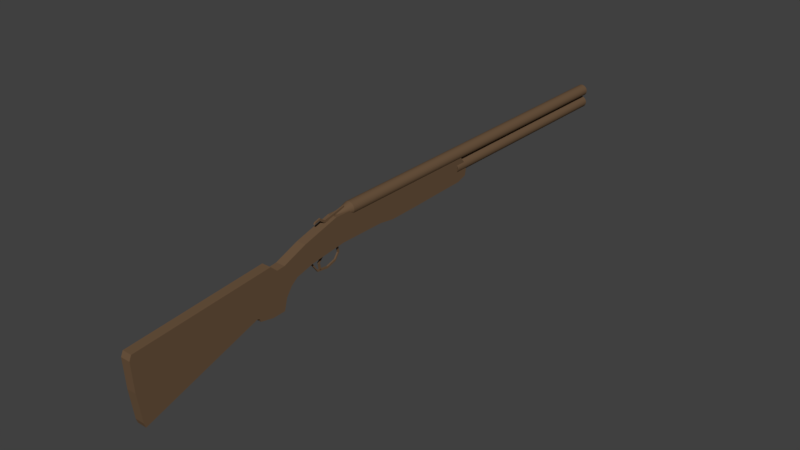 # Source: shotgun.blend  (saved by Blender 2.77.0; exported with 4.5.12 LTS)
import bpy
from mathutils import Matrix  # noqa: F401  (used for matrix-valued properties, if any)

bpy.ops.wm.read_factory_settings(use_empty=True)
scene = bpy.context.scene
scene.name = 'Scene'

# ---- collections
col_collection_1 = bpy.data.collections.new('Collection 1'); scene.collection.children.link(col_collection_1)

# ---- materials (node trees are filled in below, after node groups)
mat_shotgunmat = bpy.data.materials.new('shotgunMAT')
mat_shotgunmat.alpha_threshold = 0.0
mat_shotgunmat.use_transparent_shadow = False
mat_shotgunmat.diffuse_color = (0.1473, 0.08942, 0.04969, 1.0)
mat_shotgunmat.roughness = 0.5

# ---- material node trees

# ---- world
world_world = bpy.data.worlds.new('World'); scene.world = world_world
world_world.color = (0.05088, 0.05088, 0.05088)
world_world.use_sun_shadow = False
world_world.sun_shadow_jitter_overblur = 0.0
world_world.cycles.sampling_method = 'MANUAL'

# ---- meshes
me_plane = bpy.data.meshes.new('Plane')
me_plane.from_pydata([(-0.02161, -1.073, 0.0583), (1.004, -1.0, 0.0583), (-0.202, 1.053, 0.0583), (0.417, 0.7814, 0.0583), (0.4912, -1.081, 0.0583), (0.05261, -1.106, 0.0583), (0.9339, -1.024, 0.0583), (-0.1048, 1.158, 0.0583), (0.4777, 0.8421, 0.0583), (0.4312, 0.8239, 0.0583), (-0.1169, 1.284, 0.0583), (0.5182, 1.251, 0.0583), (0.5223, 1.047, 0.0583), (-0.2627, 1.66, 0.0583), (0.06071, 1.781, 0.0583), (0.2125, 1.391, 0.0583), (0.1346, 1.497, 0.0583), (0.3431, 1.301, 0.0583), (-0.4206, 2.235, 0.0583), (-0.004073, 2.356, 0.0583), (-0.372, 4.867, 0.0583), (0.008073, 4.826, 0.0583), (0.002, 3.101, 0.0583), (0.03338, 3.846, 0.0583), (0.0187, 4.354, 0.0583), (0.03996, 3.354, 0.0583), (-0.04432, 4.984, 0.0583), (-0.1515, 5.006, 0.0583), (-0.2617, 4.961, 0.0583), (-0.3184, 2.559, -0.01772), (-0.3202, 2.559, -0.03589), (-0.3255, 2.559, -0.05337), (-0.3341, 2.559, -0.06947), (-0.3457, 2.559, -0.08358), (-0.3598, 2.559, -0.09517), (-0.3759, 2.559, -0.1038), (-0.3934, 2.559, -0.1091), (-0.4115, 2.559, -0.1109), (-0.4297, 2.559, -0.1091), (-0.4472, 2.559, -0.1038), (-0.4633, 2.559, -0.09517), (-0.4774, 2.559, -0.08358), (-0.489, 2.559, -0.06947), (-0.4976, 2.559, -0.05337), (-0.5029, 2.559, -0.03589), (-0.5047, 2.559, -0.01772), (-0.5029, 2.559, 0.0004487), (-0.4976, 2.559, 0.01792), (-0.489, 2.559, 0.03402), (-0.4774, 2.559, 0.04814), (-0.4633, 2.559, 0.05972), (-0.4472, 2.559, 0.06833), (-0.4297, 2.559, 0.07363), (-0.4115, 2.559, 0.07542), (-0.3934, 2.559, 0.07363), (-0.3759, 2.559, 0.06833), (-0.3598, 2.559, 0.05972), (-0.3457, 2.559, 0.04814), (-0.3341, 2.559, 0.03402), (-0.3255, 2.559, 0.01792), (-0.3202, 2.559, 0.0004485), (-0.3184, 8.291, -0.01772), (-0.3202, 8.291, -0.03589), (-0.3255, 8.291, -0.05337), (-0.3341, 8.291, -0.06947), (-0.3457, 8.291, -0.08358), (-0.3598, 8.291, -0.09517), (-0.3759, 8.291, -0.1038), (-0.3934, 8.291, -0.1091), (-0.4115, 8.291, -0.1109), (-0.4297, 8.291, -0.1091), (-0.4472, 8.291, -0.1038), (-0.4633, 8.291, -0.09517), (-0.4774, 8.291, -0.08358), (-0.489, 8.291, -0.06947), (-0.4976, 8.291, -0.05337), (-0.5029, 8.291, -0.03589), (-0.5047, 8.291, -0.01772), (-0.5029, 8.291, 0.0004487), (-0.4976, 8.291, 0.01792), (-0.489, 8.291, 0.03402), (-0.4774, 8.291, 0.04814), (-0.4633, 8.291, 0.05972), (-0.4472, 8.291, 0.06833), (-0.4297, 8.291, 0.07363), (-0.4115, 8.291, 0.07542), (-0.3934, 8.291, 0.07363), (-0.3759, 8.291, 0.06833), (-0.3598, 8.291, 0.05972), (-0.3457, 8.291, 0.04814), (-0.3341, 8.291, 0.03402), (-0.3255, 8.291, 0.01792), (-0.3202, 8.291, 0.0004485), (-0.1202, 8.297, -0.01772), (-0.122, 8.297, -0.03589), (-0.1273, 8.297, -0.05337), (-0.1359, 8.297, -0.06947), (-0.1475, 8.297, -0.08358), (-0.1616, 8.297, -0.09517), (-0.1777, 8.297, -0.1038), (-0.1952, 8.297, -0.1091), (-0.2133, 8.297, -0.1109), (-0.2315, 8.297, -0.1091), (-0.249, 8.297, -0.1038), (-0.2651, 8.297, -0.09517), (-0.2792, 8.297, -0.08358), (-0.2908, 8.297, -0.06947), (-0.2994, 8.297, -0.05337), (-0.3047, 8.297, -0.03589), (-0.3065, 8.297, -0.01772), (-0.3047, 8.297, 0.0004486), (-0.2994, 8.297, 0.01792), (-0.2908, 8.297, 0.03402), (-0.2792, 8.297, 0.04814), (-0.2651, 8.297, 0.05972), (-0.249, 8.297, 0.06833), (-0.2315, 8.297, 0.07363), (-0.2133, 8.297, 0.07542), (-0.1952, 8.297, 0.07363), (-0.1777, 8.297, 0.06833), (-0.1616, 8.297, 0.05972), (-0.1475, 8.297, 0.04814), (-0.1359, 8.297, 0.03402), (-0.1273, 8.297, 0.01792), (-0.122, 8.297, 0.0004485), (-0.1202, 4.787, -0.01772), (-0.122, 4.787, -0.03589), (-0.1273, 4.787, -0.05337), (-0.1359, 4.787, -0.06947), (-0.1475, 4.787, -0.08358), (-0.1616, 4.787, -0.09517), (-0.1777, 4.787, -0.1038), (-0.1952, 4.787, -0.1091), (-0.2133, 4.787, -0.1109), (-0.2315, 4.787, -0.1091), (-0.249, 4.787, -0.1038), (-0.2651, 4.787, -0.09517), (-0.2792, 4.787, -0.08358), (-0.2908, 4.787, -0.06947), (-0.2994, 4.787, -0.05337), (-0.3047, 4.787, -0.03589), (-0.3065, 4.787, -0.01772), (-0.3047, 4.787, 0.0004486), (-0.2994, 4.787, 0.01792), (-0.2908, 4.787, 0.03402), (-0.2792, 4.787, 0.04814), (-0.2651, 4.787, 0.05972), (-0.249, 4.787, 0.06833), (-0.2315, 4.787, 0.07363), (-0.2133, 4.787, 0.07542), (-0.1952, 4.787, 0.07363), (-0.1777, 4.787, 0.06833), (-0.1616, 4.787, 0.05972), (-0.1475, 4.787, 0.04814), (-0.1359, 4.787, 0.03402), (-0.1273, 4.787, 0.01792), (-0.122, 4.787, 0.0004485), (-0.4002, 2.241, -0.01772), (-0.4005, 2.241, -0.01993), (-0.4011, 2.241, -0.02205), (-0.4021, 2.241, -0.02401), (-0.4035, 2.241, -0.02572), (-0.4053, 2.241, -0.02713), (-0.4072, 2.241, -0.02817), (-0.4093, 2.241, -0.02881), (-0.4115, 2.241, -0.02903), (-0.4138, 2.241, -0.02881), (-0.4159, 2.241, -0.02817), (-0.4178, 2.241, -0.02713), (-0.4195, 2.241, -0.02572), (-0.4209, 2.241, -0.02401), (-0.422, 2.241, -0.02205), (-0.4226, 2.241, -0.01993), (-0.4229, 2.241, -0.01772), (-0.4226, 2.241, -0.01552), (-0.422, 2.241, -0.01339), (-0.4209, 2.241, -0.01144), (-0.4195, 2.241, -0.009726), (-0.4178, 2.241, -0.00832), (-0.4159, 2.241, -0.007275), (-0.4138, 2.241, -0.006631), (-0.4115, 2.241, -0.006414), (-0.4093, 2.241, -0.006631), (-0.4072, 2.241, -0.007275), (-0.4053, 2.241, -0.00832), (-0.4035, 2.241, -0.009726), (-0.4021, 2.241, -0.01144), (-0.4011, 2.241, -0.01339), (-0.4005, 2.241, -0.01552), (-0.02161, -1.073, -0.08745), (1.004, -1.0, -0.08745), (-0.202, 1.053, -0.08745), (0.417, 0.7814, -0.08745), (0.4912, -1.081, -0.08745), (0.05261, -1.106, -0.08745), (0.9339, -1.024, -0.08745), (-0.1048, 1.158, -0.08745), (0.4777, 0.8421, -0.08745), (0.4312, 0.8239, -0.08745), (-0.1169, 1.284, -0.08745), (0.5182, 1.251, -0.08745), (0.5223, 1.047, -0.08745), (-0.2627, 1.66, -0.08745), (0.06071, 1.781, -0.08745), (0.2125, 1.391, -0.08745), (0.1346, 1.497, -0.08745), (0.3431, 1.301, -0.08745), (-0.4206, 2.235, -0.08745), (-0.004073, 2.356, -0.08745), (-0.372, 4.867, -0.08745), (0.008073, 4.826, -0.08745), (0.002, 3.101, -0.08745), (0.03338, 3.846, -0.08745), (0.0187, 4.354, -0.08745), (0.03996, 3.354, -0.08745), (-0.04432, 4.984, -0.08745), (-0.1515, 5.006, -0.08745), (-0.2617, 4.961, -0.08745), (0.05219, 1.763, 0.003653), (0.2625, 1.919, 0.003653), (0.05219, 1.794, 0.003653), (0.2357, 1.917, 0.003653), (0.2867, 2.101, 0.003653), (0.2599, 2.1, 0.003653), (0.2422, 2.251, 0.003653), (0.2154, 2.249, 0.003653), (0.1359, 2.332, 0.003653), (0.1354, 2.306, 0.003653), (0.01527, 2.305, 0.003653), (0.03373, 2.286, 0.003653), (0.007258, 2.136, 0.003653), (0.03305, 2.144, 0.003653), (0.03965, 2.027, 0.003653), (0.06544, 2.034, 0.003653), (0.1453, 1.936, 0.003653), (0.146, 1.963, 0.003653), (0.2546, 1.957, 0.003653), (0.2553, 1.983, 0.003653), (-0.3851, 2.083, 0.003653), (-0.4663, 2.441, 0.003653), (-0.4215, 2.077, 0.003653), (-0.4931, 2.44, 0.003653), (-0.3952, 2.058, 0.003653), (-0.4782, 2.0, 0.003653), (-0.4519, 1.981, 0.003653), (-0.4539, 1.911, 0.003653), (-0.4276, 1.892, 0.003653), (0.05219, 1.763, -0.01967), (0.2625, 1.919, -0.01967), (0.05219, 1.794, -0.01967), (0.2357, 1.917, -0.01967), (0.2867, 2.101, -0.01967), (0.2599, 2.1, -0.01967), (0.2422, 2.251, -0.01967), (0.2154, 2.249, -0.01967), (0.1359, 2.332, -0.01967), (0.1354, 2.306, -0.01967), (0.01527, 2.305, -0.01967), (0.03373, 2.286, -0.01967), (0.007258, 2.136, -0.01967), (0.03305, 2.144, -0.01967), (0.03965, 2.027, -0.01967), (0.06544, 2.034, -0.01967), (0.1453, 1.936, -0.01967), (0.146, 1.963, -0.01967), (0.2546, 1.957, -0.01967), (0.2553, 1.983, -0.01967), (-0.3851, 2.083, -0.01967), (-0.4663, 2.441, -0.01967), (-0.4215, 2.077, -0.01967), (-0.4931, 2.44, -0.01967), (-0.3952, 2.058, -0.01967), (-0.4782, 2.0, -0.01967), (-0.4519, 1.981, -0.01967), (-0.4539, 1.911, -0.01967), (-0.4276, 1.892, -0.01967)], [], [(0, 2, 3, 1, 6, 4, 5), (2, 7, 8, 9, 3), (7, 10, 11, 12, 8), (10, 13, 14, 16, 15, 17, 11), (13, 18, 19, 14), (18, 20, 28, 27, 26, 21, 24, 23, 25, 22, 19), (35, 34, 66, 67), (49, 48, 80, 81), (36, 35, 67, 68), (50, 49, 81, 82), (37, 36, 68, 69), (51, 50, 82, 83), (38, 37, 69, 70), (52, 51, 83, 84), (39, 38, 70, 71), (53, 52, 84, 85), (40, 39, 71, 72), (54, 53, 85, 86), (41, 40, 72, 73), (55, 54, 86, 87), (42, 41, 73, 74), (56, 55, 87, 88), (43, 42, 74, 75), (30, 29, 61, 62), (57, 56, 88, 89), (44, 43, 75, 76), (31, 30, 62, 63), (58, 57, 89, 90), (45, 44, 76, 77), (32, 31, 63, 64), (59, 58, 90, 91), (46, 45, 77, 78), (33, 32, 64, 65), (60, 59, 91, 92), (47, 46, 78, 79), (34, 33, 65, 66), (29, 60, 92, 61), (48, 47, 79, 80), (97, 96, 128, 129), (124, 123, 155, 156), (111, 110, 142, 143), (98, 97, 129, 130), (93, 124, 156, 125), (112, 111, 143, 144), (99, 98, 130, 131), (113, 112, 144, 145), (100, 99, 131, 132), (114, 113, 145, 146), (101, 100, 132, 133), (115, 114, 146, 147), (102, 101, 133, 134), (116, 115, 147, 148), (103, 102, 134, 135), (117, 116, 148, 149), (104, 103, 135, 136), (118, 117, 149, 150), (105, 104, 136, 137), (119, 118, 150, 151), (106, 105, 137, 138), (120, 119, 151, 152), (107, 106, 138, 139), (94, 93, 125, 126), (121, 120, 152, 153), (108, 107, 139, 140), (95, 94, 126, 127), (122, 121, 153, 154), (109, 108, 140, 141), (96, 95, 127, 128), (123, 122, 154, 155), (110, 109, 141, 142), (34, 35, 163, 162), (48, 49, 177, 176), (35, 36, 164, 163), (49, 50, 178, 177), (36, 37, 165, 164), (50, 51, 179, 178), (37, 38, 166, 165), (51, 52, 180, 179), (38, 39, 167, 166), (52, 53, 181, 180), (39, 40, 168, 167), (53, 54, 182, 181), (40, 41, 169, 168), (54, 55, 183, 182), (41, 42, 170, 169), (55, 56, 184, 183), (42, 43, 171, 170), (29, 30, 158, 157), (56, 57, 185, 184), (43, 44, 172, 171), (30, 31, 159, 158), (57, 58, 186, 185), (44, 45, 173, 172), (31, 32, 160, 159), (58, 59, 187, 186), (45, 46, 174, 173), (32, 33, 161, 160), (59, 60, 188, 187), (46, 47, 175, 174), (33, 34, 162, 161), (60, 29, 157, 188), (47, 48, 176, 175), (158, 159, 160, 161, 162, 163, 164, 165, 166, 167, 168, 169, 170, 171, 172, 173, 174, 175, 176, 177, 178, 179, 180, 181, 182, 183, 184, 185, 186, 187, 188, 157), (189, 194, 193, 195, 190, 192, 191), (191, 192, 198, 197, 196), (196, 197, 201, 200, 199), (199, 200, 206, 204, 205, 203, 202), (202, 203, 208, 207), (207, 208, 211, 214, 212, 213, 210, 215, 216, 217, 209), (20, 18, 207, 209), (10, 7, 196, 199), (2, 0, 189, 191), (19, 22, 211, 208), (8, 12, 201, 197), (6, 1, 190, 195), (25, 23, 212, 214), (1, 3, 192, 190), (23, 24, 213, 212), (16, 14, 203, 205), (22, 25, 214, 211), (13, 10, 199, 202), (5, 4, 193, 194), (21, 26, 215, 210), (17, 15, 204, 206), (0, 5, 194, 189), (26, 27, 216, 215), (15, 16, 205, 204), (4, 6, 195, 193), (27, 28, 217, 216), (11, 17, 206, 200), (9, 8, 197, 198), (14, 19, 208, 203), (7, 2, 191, 196), (18, 13, 202, 207), (3, 9, 198, 192), (28, 20, 209, 217), (24, 21, 210, 213), (12, 11, 200, 201), (218, 220, 221, 219), (221, 223, 222, 219), (223, 225, 224, 222), (225, 227, 226, 224), (227, 229, 228, 226), (229, 231, 230, 228), (231, 233, 232, 230), (233, 235, 234, 232), (235, 237, 236, 234), (238, 242, 240, 241, 239), (242, 244, 243, 240), (244, 246, 245, 243), (247, 248, 250, 249), (250, 248, 251, 252), (252, 251, 253, 254), (254, 253, 255, 256), (256, 255, 257, 258), (258, 257, 259, 260), (260, 259, 261, 262), (262, 261, 263, 264), (264, 263, 265, 266), (267, 268, 270, 269, 271), (271, 269, 272, 273), (273, 272, 274, 275), (233, 231, 260, 262), (222, 224, 253, 251), (244, 242, 271, 273), (225, 223, 252, 254), (245, 246, 275, 274), (232, 234, 263, 261), (243, 245, 274, 272), (235, 233, 262, 264), (224, 226, 255, 253), (246, 244, 273, 275), (236, 237, 266, 265), (227, 225, 254, 256), (234, 236, 265, 263), (220, 218, 247, 249), (237, 235, 264, 266), (226, 228, 257, 255), (218, 219, 248, 247), (242, 238, 267, 271), (229, 227, 256, 258), (238, 239, 268, 267), (221, 220, 249, 250), (239, 241, 270, 268), (228, 230, 259, 257), (241, 240, 269, 270), (231, 229, 258, 260), (219, 222, 251, 248), (223, 221, 250, 252), (230, 232, 261, 259), (240, 243, 272, 269)])
me_plane.materials.append(mat_shotgunmat)
me_plane.use_remesh_preserve_volume = False
me_plane.use_remesh_preserve_attributes = False
me_plane.use_mirror_vertex_groups = False
me_plane.update()

# ---- objects
ob_plane = bpy.data.objects.new('Plane', me_plane)

# ---- transforms, parenting, visibility, modifiers, constraints
ob_plane.location = (0.0, -3.664, 0.2053)
ob_plane.rotation_euler = (-0.0, 1.571, 0.0)
ob_plane.lineart.crease_threshold = 0.0

# ---- collection membership
col_collection_1.objects.link(ob_plane)

# ---- scene / render settings (as saved in the file)
scene.frame_start = 1; scene.frame_end = 250; scene.frame_set(1)
scene.render.engine = 'BLENDER_EEVEE_NEXT'
scene.render.resolution_percentage = 50
scene.render.dither_intensity = 0.0
scene.cycles.use_denoising = False
scene.cycles.samples = 128
scene.cycles.sampling_pattern = 'TABULATED_SOBOL'
scene.cycles.light_sampling_threshold = 0.0
scene.cycles.use_adaptive_sampling = False
scene.cycles.use_light_tree = False
scene.cycles.blur_glossy = 0.0
scene.cycles.sample_clamp_indirect = 0.0
scene.view_settings.view_transform = 'Standard'
bpy.context.view_layer.update()

# ---- added for rendering (the .blend has no active camera and no usable light): camera, sun
cam_auto = bpy.data.cameras.new('AutoCamera')
cam_auto.lens = 50.0
cam_auto.sensor_width = 36.0
cam_auto.clip_end = 1000.0
ob_auto_camera = bpy.data.objects.new('AutoCamera', cam_auto)
scene.collection.objects.link(ob_auto_camera)
ob_auto_camera.location = (8.79427, -10.6431, 7.00519)
ob_auto_camera.rotation_euler = (1.09748, -7.21219e-08, 0.694738)
scene.camera = ob_auto_camera
light_auto_sun = bpy.data.lights.new('AutoSun', 'SUN')
light_auto_sun.energy = 3.0
light_auto_sun.angle = 0.0523599
ob_auto_sun = bpy.data.objects.new('AutoSun', light_auto_sun)
scene.collection.objects.link(ob_auto_sun)
ob_auto_sun.rotation_euler = (0.872665, 0.174533, 0.523599)
bpy.context.view_layer.update()
